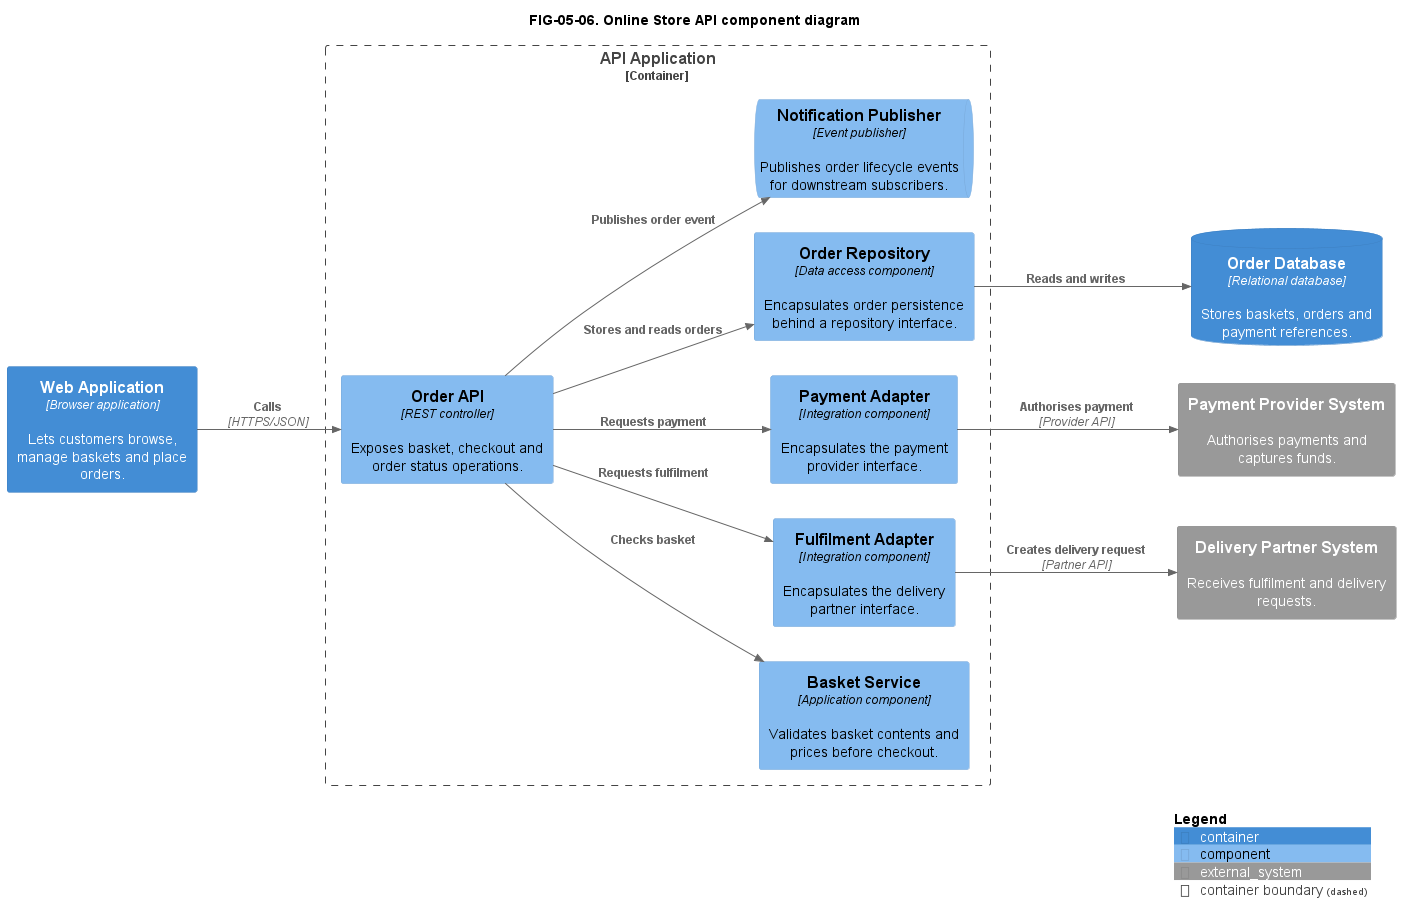

The diagram above was rendered by PlantUML. Its source (embedded in the PNG):
@startuml
title FIG-05-06. Online Store API component diagram
!include ../../lib/C4-PlantUML/C4_Component.puml

LAYOUT_LEFT_RIGHT()

Container(web, "Web Application", "Browser application", "Lets customers browse, manage baskets and place orders.")
ContainerDb(orderdb, "Order Database", "Relational database", "Stores baskets, orders and payment references.")
System_Ext(payment, "Payment Provider System", "Authorises payments and captures funds.")
System_Ext(delivery, "Delivery Partner System", "Receives fulfilment and delivery requests.")

Container_Boundary(api, "API Application") {
  Component(orderApi, "Order API", "REST controller", "Exposes basket, checkout and order status operations.")
  Component(basket, "Basket Service", "Application component", "Validates basket contents and prices before checkout.")
  Component(repo, "Order Repository", "Data access component", "Encapsulates order persistence behind a repository interface.")
  Component(paymentAdapter, "Payment Adapter", "Integration component", "Encapsulates the payment provider interface.")
  Component(fulfilmentAdapter, "Fulfilment Adapter", "Integration component", "Encapsulates the delivery partner interface.")
  ComponentQueue(notification, "Notification Publisher", "Event publisher", "Publishes order lifecycle events for downstream subscribers.")
}

Rel(web, orderApi, "Calls", "HTTPS/JSON")
Rel(orderApi, basket, "Checks basket")
Rel(orderApi, repo, "Stores and reads orders")
Rel(repo, orderdb, "Reads and writes")
Rel(orderApi, paymentAdapter, "Requests payment")
Rel(paymentAdapter, payment, "Authorises payment", "Provider API")
Rel(orderApi, fulfilmentAdapter, "Requests fulfilment")
Rel(fulfilmentAdapter, delivery, "Creates delivery request", "Partner API")
Rel(orderApi, notification, "Publishes order event")

SHOW_LEGEND()
@enduml